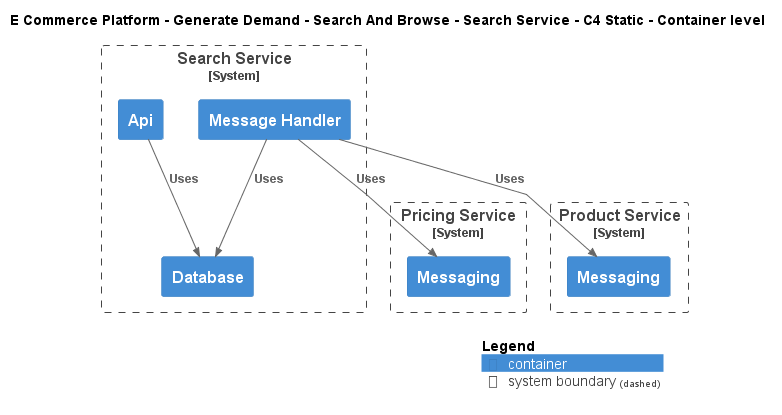

The diagram above was rendered by PlantUML. Its source (embedded in the PNG):
@startuml
!include ..\..\..\..\..\.c4s\C4_Container.puml

AddElementTag("c4interflow:lifecycle:new", $bgColor=green, $fontColor=#ffffff, $borderColor=green, $shadowing="False")
AddElementTag("c4interflow:lifecycle:changed", $bgColor=orange, $fontColor=#ffffff, $borderColor=orange, $shadowing="False")
AddElementTag("c4interflow:lifecycle:removed", $bgColor=red, $fontColor=#ffffff, $borderColor=red, $shadowing="False")

AddRelTag("c4interflow:lifecycle:new", $textColor=green, $lineColor=green)
AddRelTag("c4interflow:lifecycle:changed", $textColor=orange, $lineColor=orange)
AddRelTag("c4interflow:lifecycle:removed", $textColor=red, $lineColor=red)

SHOW_PERSON_PORTRAIT()
LAYOUT_TOP_DOWN()

skinparam linetype polyline

title E Commerce Platform - Generate Demand - Search And Browse - Search Service - C4 Static - Container level


System_Boundary(ECommercePlatform.GenerateDemand.SearchAndBrowse.SoftwareSystems.SearchService, "Search Service") {
    Container(ECommercePlatform.GenerateDemand.SearchAndBrowse.SoftwareSystems.SearchService.Containers.Api, "Api", "", "")
    Container(ECommercePlatform.GenerateDemand.SearchAndBrowse.SoftwareSystems.SearchService.Containers.Database, "Database", "", "")
    Container(ECommercePlatform.GenerateDemand.SearchAndBrowse.SoftwareSystems.SearchService.Containers.MessageHandler, "Message Handler", "", "")
}

System_Boundary(ECommercePlatform.CreateProduct.PriceManagement.SoftwareSystems.PricingService, "Pricing Service") {
    Container(ECommercePlatform.CreateProduct.PriceManagement.SoftwareSystems.PricingService.Containers.Messaging, "Messaging", "", "")
}

System_Boundary(ECommercePlatform.CreateProduct.ProductInformationManagement.SoftwareSystems.ProductService, "Product Service") {
    Container(ECommercePlatform.CreateProduct.ProductInformationManagement.SoftwareSystems.ProductService.Containers.Messaging, "Messaging", "", "")
}

Rel(ECommercePlatform.GenerateDemand.SearchAndBrowse.SoftwareSystems.SearchService.Containers.Api, ECommercePlatform.GenerateDemand.SearchAndBrowse.SoftwareSystems.SearchService.Containers.Database, "Uses")
Rel(ECommercePlatform.GenerateDemand.SearchAndBrowse.SoftwareSystems.SearchService.Containers.MessageHandler, ECommercePlatform.CreateProduct.PriceManagement.SoftwareSystems.PricingService.Containers.Messaging, "Uses")
Rel(ECommercePlatform.GenerateDemand.SearchAndBrowse.SoftwareSystems.SearchService.Containers.MessageHandler, ECommercePlatform.GenerateDemand.SearchAndBrowse.SoftwareSystems.SearchService.Containers.Database, "Uses")
Rel(ECommercePlatform.GenerateDemand.SearchAndBrowse.SoftwareSystems.SearchService.Containers.MessageHandler, ECommercePlatform.CreateProduct.ProductInformationManagement.SoftwareSystems.ProductService.Containers.Messaging, "Uses")


SHOW_LEGEND()
@enduml